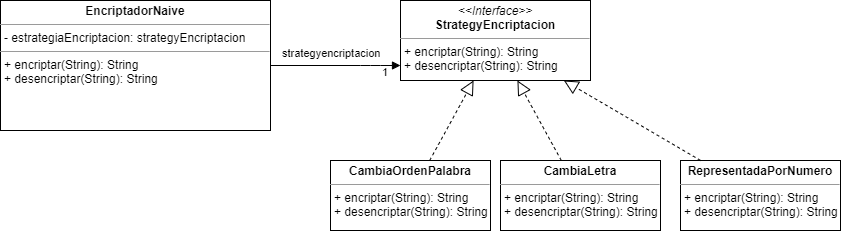

The diagram above was exported from draw.io. Its source (the exported page's mxGraphModel, read from the mxfile embedded in the PNG):
<mxGraphModel dx="1038" dy="579" grid="1" gridSize="10" guides="1" tooltips="1" connect="1" arrows="1" fold="1" page="1" pageScale="1" pageWidth="827" pageHeight="1169" math="0" shadow="0">
  <root>
    <mxCell id="0" />
    <mxCell id="1" parent="0" />
    <mxCell id="DYxYT3YfkD-BYZZPYr_z-5" value="&lt;p style=&quot;margin: 0px ; margin-top: 4px ; text-align: center&quot;&gt;&lt;b&gt;EncriptadorNaive&lt;/b&gt;&lt;/p&gt;&lt;hr size=&quot;1&quot;&gt;&lt;p style=&quot;margin: 0px ; margin-left: 4px&quot;&gt;- estrategiaEncriptacion: strategyEncriptacion&lt;/p&gt;&lt;hr size=&quot;1&quot;&gt;&lt;p style=&quot;margin: 0px ; margin-left: 4px&quot;&gt;+ encriptar(String): String&lt;/p&gt;&lt;p style=&quot;margin: 0px ; margin-left: 4px&quot;&gt;+ desencriptar(String): String&lt;/p&gt;" style="verticalAlign=top;align=left;overflow=fill;fontSize=12;fontFamily=Helvetica;html=1;" vertex="1" parent="1">
      <mxGeometry x="180" y="120" width="270" height="130" as="geometry" />
    </mxCell>
    <mxCell id="DYxYT3YfkD-BYZZPYr_z-7" value="&lt;p style=&quot;margin: 0px ; margin-top: 4px ; text-align: center&quot;&gt;&lt;i&gt;&amp;lt;&amp;lt;Interface&amp;gt;&amp;gt;&lt;/i&gt;&lt;br&gt;&lt;b&gt;StrategyEncriptacion&lt;/b&gt;&lt;/p&gt;&lt;hr size=&quot;1&quot;&gt;&lt;p style=&quot;margin: 0px ; margin-left: 4px&quot;&gt;&lt;/p&gt;&lt;p style=&quot;margin: 0px ; margin-left: 4px&quot;&gt;+ encriptar(String): String&lt;br&gt;+ desencriptar(String): String&lt;/p&gt;" style="verticalAlign=top;align=left;overflow=fill;fontSize=12;fontFamily=Helvetica;html=1;" vertex="1" parent="1">
      <mxGeometry x="580" y="120" width="190" height="80" as="geometry" />
    </mxCell>
    <mxCell id="DYxYT3YfkD-BYZZPYr_z-8" value="&lt;p style=&quot;margin: 0px ; margin-top: 4px ; text-align: center&quot;&gt;&lt;b&gt;CambiaOrdenPalabra&lt;/b&gt;&lt;/p&gt;&lt;hr size=&quot;1&quot;&gt;&lt;p style=&quot;margin: 0px ; margin-left: 4px&quot;&gt;&lt;/p&gt;&lt;p style=&quot;margin: 0px ; margin-left: 4px&quot;&gt;+ encriptar(String): String&lt;br&gt;+ desencriptar(String): String&lt;br&gt;&lt;/p&gt;" style="verticalAlign=top;align=left;overflow=fill;fontSize=12;fontFamily=Helvetica;html=1;" vertex="1" parent="1">
      <mxGeometry x="510" y="280" width="160" height="70" as="geometry" />
    </mxCell>
    <mxCell id="DYxYT3YfkD-BYZZPYr_z-9" value="&lt;p style=&quot;margin: 0px ; margin-top: 4px ; text-align: center&quot;&gt;&lt;b&gt;CambiaLetra&lt;/b&gt;&lt;/p&gt;&lt;hr size=&quot;1&quot;&gt;&lt;p style=&quot;margin: 0px ; margin-left: 4px&quot;&gt;+ encriptar(String): String&lt;br&gt;+ desencriptar(String): String&lt;br&gt;&lt;/p&gt;" style="verticalAlign=top;align=left;overflow=fill;fontSize=12;fontFamily=Helvetica;html=1;" vertex="1" parent="1">
      <mxGeometry x="680" y="280" width="160" height="70" as="geometry" />
    </mxCell>
    <mxCell id="DYxYT3YfkD-BYZZPYr_z-10" value="&lt;p style=&quot;margin: 0px ; margin-top: 4px ; text-align: center&quot;&gt;&lt;b&gt;RepresentadaPorNumero&lt;/b&gt;&lt;/p&gt;&lt;hr size=&quot;1&quot;&gt;&lt;p style=&quot;margin: 0px ; margin-left: 4px&quot;&gt;+ encriptar(String): String&lt;br&gt;+ desencriptar(String): String&lt;br&gt;&lt;/p&gt;" style="verticalAlign=top;align=left;overflow=fill;fontSize=12;fontFamily=Helvetica;html=1;" vertex="1" parent="1">
      <mxGeometry x="860" y="280" width="160" height="70" as="geometry" />
    </mxCell>
    <mxCell id="DYxYT3YfkD-BYZZPYr_z-11" value="" style="endArrow=block;dashed=1;endFill=0;endSize=12;html=1;" edge="1" parent="1" source="DYxYT3YfkD-BYZZPYr_z-8" target="DYxYT3YfkD-BYZZPYr_z-7">
      <mxGeometry width="160" relative="1" as="geometry">
        <mxPoint x="340" y="300" as="sourcePoint" />
        <mxPoint x="500" y="300" as="targetPoint" />
      </mxGeometry>
    </mxCell>
    <mxCell id="DYxYT3YfkD-BYZZPYr_z-12" value="" style="endArrow=block;dashed=1;endFill=0;endSize=12;html=1;" edge="1" parent="1" source="DYxYT3YfkD-BYZZPYr_z-9" target="DYxYT3YfkD-BYZZPYr_z-7">
      <mxGeometry width="160" relative="1" as="geometry">
        <mxPoint x="623.1818181818182" y="290" as="sourcePoint" />
        <mxPoint x="664.3939393939395" y="210" as="targetPoint" />
      </mxGeometry>
    </mxCell>
    <mxCell id="DYxYT3YfkD-BYZZPYr_z-13" value="" style="endArrow=block;dashed=1;endFill=0;endSize=12;html=1;" edge="1" parent="1" source="DYxYT3YfkD-BYZZPYr_z-10" target="DYxYT3YfkD-BYZZPYr_z-7">
      <mxGeometry width="160" relative="1" as="geometry">
        <mxPoint x="746.8181818181818" y="290" as="sourcePoint" />
        <mxPoint x="705.6060606060605" y="210" as="targetPoint" />
      </mxGeometry>
    </mxCell>
    <mxCell id="DYxYT3YfkD-BYZZPYr_z-53" value="strategyencriptacion" style="endArrow=block;endFill=1;html=1;edgeStyle=orthogonalEdgeStyle;align=left;verticalAlign=top;" edge="1" parent="1" source="DYxYT3YfkD-BYZZPYr_z-5" target="DYxYT3YfkD-BYZZPYr_z-7">
      <mxGeometry x="-0.8462" y="25" relative="1" as="geometry">
        <mxPoint x="340" y="300" as="sourcePoint" />
        <mxPoint x="500" y="300" as="targetPoint" />
        <Array as="points">
          <mxPoint x="550" y="185" />
          <mxPoint x="550" y="185" />
        </Array>
        <mxPoint as="offset" />
      </mxGeometry>
    </mxCell>
    <mxCell id="DYxYT3YfkD-BYZZPYr_z-54" value="1" style="edgeLabel;resizable=0;html=1;align=left;verticalAlign=bottom;" connectable="0" vertex="1" parent="DYxYT3YfkD-BYZZPYr_z-53">
      <mxGeometry x="-1" relative="1" as="geometry">
        <mxPoint x="110" y="15" as="offset" />
      </mxGeometry>
    </mxCell>
  </root>
</mxGraphModel>